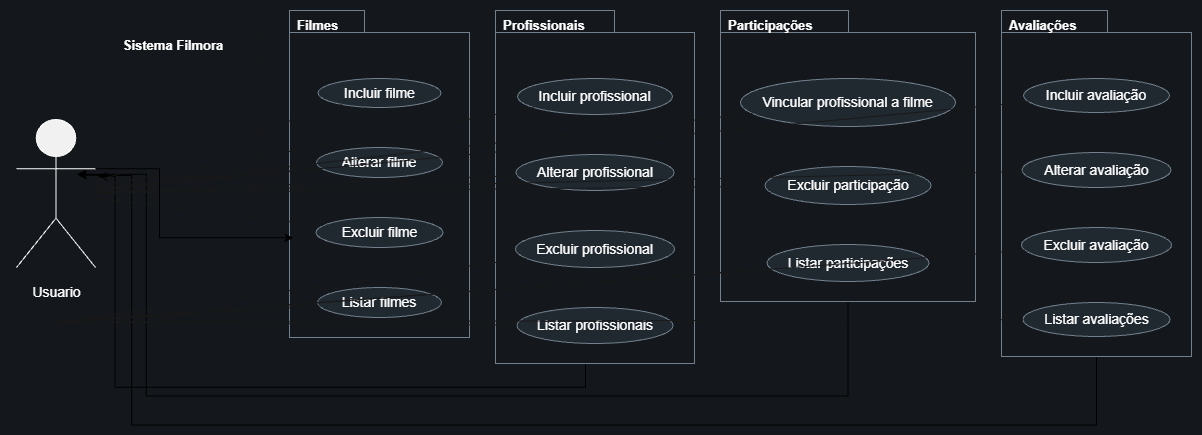

The diagram above was exported from draw.io. Its source (the exported page's mxGraphModel, read from the mxfile embedded in the PNG):
<mxGraphModel dx="1409" dy="1242" grid="0" gridSize="10" guides="1" tooltips="1" connect="1" arrows="1" fold="1" page="0" pageScale="1" pageWidth="827" pageHeight="1169" background="#14181c" math="0" shadow="0">
  <root>
    <mxCell id="0" />
    <mxCell id="1" parent="0" />
    <UserObject label="" plantUmlData="{&#10;  &quot;data&quot;: &quot;@startuml\nleft to right direction\nskinparam backgroundColor #14181c\nskinparam defaultFontColor white\nskinparam usecaseBackgroundColor #202830\nskinparam usecaseBorderColor #71808c\nskinparam actorBorderColor white\nskinparam actorFontColor white\nskinparam packageBorderColor #71808c\n\nactor Usuario\n\nrectangle \&quot;Sistema Filmora\&quot; {\n  package \&quot;Filmes\&quot; {\n    usecase \&quot;Incluir filme\&quot; as F1\n    usecase \&quot;Alterar filme\&quot; as F2\n    usecase \&quot;Excluir filme\&quot; as F3\n    usecase \&quot;Listar filmes\&quot; as F4\n  }\n  package \&quot;Profissionais\&quot; {\n    usecase \&quot;Incluir profissional\&quot; as P1\n    usecase \&quot;Alterar profissional\&quot; as P2\n    usecase \&quot;Excluir profissional\&quot; as P3\n    usecase \&quot;Listar profissionais\&quot; as P4\n  }\n  package \&quot;Participações\&quot; {\n    usecase \&quot;Vincular profissional a filme\&quot; as R1\n    usecase \&quot;Excluir participação\&quot; as R3\n    usecase \&quot;Listar participações\&quot; as R4\n  }\n  package \&quot;Avaliações\&quot; {\n    usecase \&quot;Incluir avaliação\&quot; as A1\n    usecase \&quot;Alterar avaliação\&quot; as A2\n    usecase \&quot;Excluir avaliação\&quot; as A3\n    usecase \&quot;Listar avaliações\&quot; as A4\n  }\n}\nUsuario -- F1\nUsuario -- F2\nUsuario -- F3\nUsuario -- F4\nUsuario -- P1\nUsuario -- P2\nUsuario -- P3\nUsuario -- P4\nUsuario -- R1\nUsuario -- R3\nUsuario -- R4\nUsuario -- A1\nUsuario -- A2\nUsuario -- A3\nUsuario -- A4\n@enduml&quot;,&#10;  &quot;config&quot;: null&#10;}" id="plantuml-1">
      <mxCell connectable="0" parent="1" style="group;transparentBounds=1;editIcon=1;lockedGroup=0;groupPadding=10;" vertex="1">
        <mxGeometry as="geometry" />
      </mxCell>
    </UserObject>
    <UserObject label="Sistema Filmora" plantUmlId="rect_0" plantUmlBaseStyle="swimlane;collapsible=0;startSize=26;fillColor=none;strokeColor=#181818;fontColor=#FFFFFF;fontSize=13;fontStyle=1;whiteSpace=wrap;" plantUmlBaseValue="Sistema Filmora" id="rect_0">
      <mxCell parent="plantuml-1" style="swimlane;collapsible=0;startSize=26;fillColor=none;strokeColor=#181818;fontColor=#FFFFFF;fontSize=13;fontStyle=1;whiteSpace=wrap;" vertex="1">
        <mxGeometry height="144" width="180" x="162" y="30" as="geometry" />
      </mxCell>
    </UserObject>
    <UserObject label="Filmes" plantUmlId="rect_1" plantUmlBaseStyle="shape=folder;tabWidth=75;tabHeight=22;tabPosition=left;html=1;fillColor=none;strokeColor=#71808c;fontColor=#FFFFFF;fontSize=13;fontStyle=1;align=left;verticalAlign=top;spacingLeft=6;spacingTop=1;container=1;collapsible=0;" plantUmlBaseValue="Filmes" id="rect_1">
      <mxCell parent="plantuml-1" style="shape=folder;tabWidth=75;tabHeight=22;tabPosition=left;html=1;fillColor=none;strokeColor=#71808c;fontColor=#FFFFFF;fontSize=13;fontStyle=1;align=left;verticalAlign=top;spacingLeft=6;spacingTop=1;container=1;collapsible=0;" vertex="1">
        <mxGeometry height="327" width="180" x="368" y="8" as="geometry" />
      </mxCell>
    </UserObject>
    <UserObject label="Incluir filme" plantUmlId="uc_2" plantUmlBaseStyle="ellipse;html=1;fillColor=#202830;strokeColor=#71808c;whiteSpace=wrap;fontColor=#FFFFFF;fontSize=14;" plantUmlBaseValue="Incluir filme" id="uc_2">
      <mxCell parent="rect_1" style="ellipse;html=1;fillColor=#202830;strokeColor=#71808c;whiteSpace=wrap;fontColor=#FFFFFF;fontSize=14;" vertex="1">
        <mxGeometry height="29" width="123" x="28.5" y="68" as="geometry" />
      </mxCell>
    </UserObject>
    <UserObject label="Alterar filme" plantUmlId="uc_3" plantUmlBaseStyle="ellipse;html=1;fillColor=#202830;strokeColor=#71808c;whiteSpace=wrap;fontColor=#FFFFFF;fontSize=14;" plantUmlBaseValue="Alterar filme" id="uc_3">
      <mxCell parent="rect_1" style="ellipse;html=1;fillColor=#202830;strokeColor=#71808c;whiteSpace=wrap;fontColor=#FFFFFF;fontSize=14;" vertex="1">
        <mxGeometry height="30" width="126" x="27" y="137" as="geometry" />
      </mxCell>
    </UserObject>
    <UserObject label="Excluir filme" plantUmlId="uc_4" plantUmlBaseStyle="ellipse;html=1;fillColor=#202830;strokeColor=#71808c;whiteSpace=wrap;fontColor=#FFFFFF;fontSize=14;" plantUmlBaseValue="Excluir filme" id="uc_4">
      <mxCell parent="rect_1" style="ellipse;html=1;fillColor=#202830;strokeColor=#71808c;whiteSpace=wrap;fontColor=#FFFFFF;fontSize=14;" vertex="1">
        <mxGeometry height="30" width="127" x="26.5" y="207" as="geometry" />
      </mxCell>
    </UserObject>
    <UserObject label="Listar filmes" plantUmlId="uc_5" plantUmlBaseStyle="ellipse;html=1;fillColor=#202830;strokeColor=#71808c;whiteSpace=wrap;fontColor=#FFFFFF;fontSize=14;" plantUmlBaseValue="Listar filmes" id="uc_5">
      <mxCell parent="rect_1" style="ellipse;html=1;fillColor=#202830;strokeColor=#71808c;whiteSpace=wrap;fontColor=#FFFFFF;fontSize=14;" vertex="1">
        <mxGeometry height="30" width="124" x="28" y="277" as="geometry" />
      </mxCell>
    </UserObject>
    <mxCell id="Lgauk3Kw-pTdRhn1RIIn-2" edge="1" parent="plantuml-1" source="rect_6" style="edgeStyle=orthogonalEdgeStyle;rounded=0;orthogonalLoop=1;jettySize=auto;html=1;exitX=0.5;exitY=1;exitDx=0;exitDy=0;exitPerimeter=0;defaultLabelBackgroundColor=page;labelPadding=0 4;strokeColor=light-dark(#000000,#000000);">
      <mxGeometry relative="1" x="0.0449" as="geometry">
        <Array as="points">
          <mxPoint x="663.9" y="361" />
          <mxPoint x="663.9" y="384.7" />
          <mxPoint x="193.5" y="384.7" />
          <mxPoint x="193.5" y="174" />
        </Array>
        <mxPoint x="176.74" y="174" as="targetPoint" />
      </mxGeometry>
    </mxCell>
    <UserObject label="Profissionais" plantUmlId="rect_6" plantUmlBaseStyle="shape=folder;tabWidth=119;tabHeight=22;tabPosition=left;html=1;fillColor=none;strokeColor=#71808c;fontColor=#FFFFFF;fontSize=13;fontStyle=1;align=left;verticalAlign=top;spacingLeft=6;spacingTop=1;container=1;collapsible=0;" plantUmlBaseValue="Profissionais" id="rect_6">
      <mxCell parent="plantuml-1" style="shape=folder;tabWidth=119;tabHeight=22;tabPosition=left;html=1;fillColor=none;strokeColor=#71808c;fontColor=#FFFFFF;fontSize=13;fontStyle=1;align=left;verticalAlign=top;spacingLeft=6;spacingTop=1;container=1;collapsible=0;" vertex="1">
        <mxGeometry height="353" width="199" x="574" y="8" as="geometry" />
      </mxCell>
    </UserObject>
    <UserObject label="Incluir profissional" plantUmlId="uc_7" plantUmlBaseStyle="ellipse;html=1;fillColor=#202830;strokeColor=#71808c;whiteSpace=wrap;fontColor=#FFFFFF;fontSize=14;" plantUmlBaseValue="Incluir profissional" id="uc_7">
      <mxCell parent="rect_6" style="ellipse;html=1;fillColor=#202830;strokeColor=#71808c;whiteSpace=wrap;fontColor=#FFFFFF;fontSize=14;" vertex="1">
        <mxGeometry height="36" width="155" x="22" y="68" as="geometry" />
      </mxCell>
    </UserObject>
    <UserObject label="Alterar profissional" plantUmlId="uc_8" plantUmlBaseStyle="ellipse;html=1;fillColor=#202830;strokeColor=#71808c;whiteSpace=wrap;fontColor=#FFFFFF;fontSize=14;" plantUmlBaseValue="Alterar profissional" id="uc_8">
      <mxCell parent="rect_6" style="ellipse;html=1;fillColor=#202830;strokeColor=#71808c;whiteSpace=wrap;fontColor=#FFFFFF;fontSize=14;" vertex="1">
        <mxGeometry height="36" width="158" x="20.5" y="144" as="geometry" />
      </mxCell>
    </UserObject>
    <UserObject label="Excluir profissional" plantUmlId="uc_9" plantUmlBaseStyle="ellipse;html=1;fillColor=#202830;strokeColor=#71808c;whiteSpace=wrap;fontColor=#FFFFFF;fontSize=14;" plantUmlBaseValue="Excluir profissional" id="uc_9">
      <mxCell parent="rect_6" style="ellipse;html=1;fillColor=#202830;strokeColor=#71808c;whiteSpace=wrap;fontColor=#FFFFFF;fontSize=14;" vertex="1">
        <mxGeometry height="37" width="159" x="20" y="220" as="geometry" />
      </mxCell>
    </UserObject>
    <UserObject label="Listar profissionais" plantUmlId="uc_10" plantUmlBaseStyle="ellipse;html=1;fillColor=#202830;strokeColor=#71808c;whiteSpace=wrap;fontColor=#FFFFFF;fontSize=14;" plantUmlBaseValue="Listar profissionais" id="uc_10">
      <mxCell parent="rect_6" style="ellipse;html=1;fillColor=#202830;strokeColor=#71808c;whiteSpace=wrap;fontColor=#FFFFFF;fontSize=14;" vertex="1">
        <mxGeometry height="36" width="156" x="21.5" y="297" as="geometry" />
      </mxCell>
    </UserObject>
    <mxCell id="Lgauk3Kw-pTdRhn1RIIn-3" edge="1" parent="plantuml-1" source="rect_11" style="edgeStyle=orthogonalEdgeStyle;rounded=0;orthogonalLoop=1;jettySize=auto;html=1;exitX=0.5;exitY=1;exitDx=0;exitDy=0;exitPerimeter=0;defaultLabelBackgroundColor=page;labelPadding=0 4;strokeColor=light-dark(#000000,#000000);">
      <mxGeometry relative="1" x="-0.0009" as="geometry">
        <Array as="points">
          <mxPoint x="926.5" y="393.6" />
          <mxPoint x="224.7" y="393.6" />
          <mxPoint x="224.7" y="171.7" />
        </Array>
        <mxPoint x="155.55553580021524" y="171.73676908188986" as="targetPoint" />
      </mxGeometry>
    </mxCell>
    <UserObject label="Participações" plantUmlId="rect_11" plantUmlBaseStyle="shape=folder;tabWidth=128;tabHeight=22;tabPosition=left;html=1;fillColor=none;strokeColor=#71808c;fontColor=#FFFFFF;fontSize=13;fontStyle=1;align=left;verticalAlign=top;spacingLeft=6;spacingTop=1;container=1;collapsible=0;" plantUmlBaseValue="Participações" id="rect_11">
      <mxCell parent="plantuml-1" style="shape=folder;tabWidth=128;tabHeight=22;tabPosition=left;html=1;fillColor=none;strokeColor=#71808c;fontColor=#FFFFFF;fontSize=13;fontStyle=1;align=left;verticalAlign=top;spacingLeft=6;spacingTop=1;container=1;collapsible=0;" vertex="1">
        <mxGeometry height="291" width="255" x="799" y="8" as="geometry" />
      </mxCell>
    </UserObject>
    <UserObject label="Vincular profissional a filme" plantUmlId="uc_12" plantUmlBaseStyle="ellipse;html=1;fillColor=#202830;strokeColor=#71808c;whiteSpace=wrap;fontColor=#FFFFFF;fontSize=14;" plantUmlBaseValue="Vincular profissional a filme" id="uc_12">
      <mxCell parent="rect_11" style="ellipse;html=1;fillColor=#202830;strokeColor=#71808c;whiteSpace=wrap;fontColor=#FFFFFF;fontSize=14;" vertex="1">
        <mxGeometry height="48" width="215" x="20" y="68" as="geometry" />
      </mxCell>
    </UserObject>
    <UserObject label="Excluir participação" plantUmlId="uc_13" plantUmlBaseStyle="ellipse;html=1;fillColor=#202830;strokeColor=#71808c;whiteSpace=wrap;fontColor=#FFFFFF;fontSize=14;" plantUmlBaseValue="Excluir participação" id="uc_13">
      <mxCell parent="rect_11" style="ellipse;html=1;fillColor=#202830;strokeColor=#71808c;whiteSpace=wrap;fontColor=#FFFFFF;fontSize=14;" vertex="1">
        <mxGeometry height="38" width="166" x="44.5" y="156" as="geometry" />
      </mxCell>
    </UserObject>
    <UserObject label="Listar participações" plantUmlId="uc_14" plantUmlBaseStyle="ellipse;html=1;fillColor=#202830;strokeColor=#71808c;whiteSpace=wrap;fontColor=#FFFFFF;fontSize=14;" plantUmlBaseValue="Listar participações" id="uc_14">
      <mxCell parent="rect_11" style="ellipse;html=1;fillColor=#202830;strokeColor=#71808c;whiteSpace=wrap;fontColor=#FFFFFF;fontSize=14;" vertex="1">
        <mxGeometry height="37" width="162" x="46.5" y="234" as="geometry" />
      </mxCell>
    </UserObject>
    <mxCell id="Lgauk3Kw-pTdRhn1RIIn-4" edge="1" parent="plantuml-1" source="rect_15" style="edgeStyle=orthogonalEdgeStyle;rounded=0;orthogonalLoop=1;jettySize=auto;html=1;exitX=0.5;exitY=1;exitDx=0;exitDy=0;exitPerimeter=0;defaultLabelBackgroundColor=page;labelPadding=0 4;strokeColor=light-dark(#000000,#000000);">
      <mxGeometry relative="1" x="0.0731" as="geometry">
        <Array as="points">
          <mxPoint x="1175" y="422.6" />
          <mxPoint x="210.2" y="422.6" />
          <mxPoint x="210.2" y="172.9" />
        </Array>
        <mxPoint x="156.67035619763374" y="172.85154525093412" as="targetPoint" />
      </mxGeometry>
    </mxCell>
    <UserObject label="Avaliações" plantUmlId="rect_15" plantUmlBaseStyle="shape=folder;tabWidth=106;tabHeight=22;tabPosition=left;html=1;fillColor=none;strokeColor=#71808c;fontColor=#FFFFFF;fontSize=13;fontStyle=1;align=left;verticalAlign=top;spacingLeft=6;spacingTop=1;container=1;collapsible=0;" plantUmlBaseValue="Avaliações" id="rect_15">
      <mxCell parent="plantuml-1" style="shape=folder;tabWidth=106;tabHeight=22;tabPosition=left;html=1;fillColor=none;strokeColor=#71808c;fontColor=#FFFFFF;fontSize=13;fontStyle=1;align=left;verticalAlign=top;spacingLeft=6;spacingTop=1;container=1;collapsible=0;" vertex="1">
        <mxGeometry height="346" width="190" x="1080" y="8" as="geometry" />
      </mxCell>
    </UserObject>
    <UserObject label="Incluir avaliação" plantUmlId="uc_16" plantUmlBaseStyle="ellipse;html=1;fillColor=#202830;strokeColor=#71808c;whiteSpace=wrap;fontColor=#FFFFFF;fontSize=14;" plantUmlBaseValue="Incluir avaliação" id="uc_16">
      <mxCell parent="rect_15" style="ellipse;html=1;fillColor=#202830;strokeColor=#71808c;whiteSpace=wrap;fontColor=#FFFFFF;fontSize=14;" vertex="1">
        <mxGeometry height="34" width="146" x="22" y="68" as="geometry" />
      </mxCell>
    </UserObject>
    <UserObject label="Alterar avaliação" plantUmlId="uc_17" plantUmlBaseStyle="ellipse;html=1;fillColor=#202830;strokeColor=#71808c;whiteSpace=wrap;fontColor=#FFFFFF;fontSize=14;" plantUmlBaseValue="Alterar avaliação" id="uc_17">
      <mxCell parent="rect_15" style="ellipse;html=1;fillColor=#202830;strokeColor=#71808c;whiteSpace=wrap;fontColor=#FFFFFF;fontSize=14;" vertex="1">
        <mxGeometry height="35" width="149" x="20.5" y="142" as="geometry" />
      </mxCell>
    </UserObject>
    <UserObject label="Excluir avaliação" plantUmlId="uc_18" plantUmlBaseStyle="ellipse;html=1;fillColor=#202830;strokeColor=#71808c;whiteSpace=wrap;fontColor=#FFFFFF;fontSize=14;" plantUmlBaseValue="Excluir avaliação" id="uc_18">
      <mxCell parent="rect_15" style="ellipse;html=1;fillColor=#202830;strokeColor=#71808c;whiteSpace=wrap;fontColor=#FFFFFF;fontSize=14;" vertex="1">
        <mxGeometry height="35" width="150" x="20" y="217" as="geometry" />
      </mxCell>
    </UserObject>
    <UserObject label="Listar avaliações" plantUmlId="uc_19" plantUmlBaseStyle="ellipse;html=1;fillColor=#202830;strokeColor=#71808c;whiteSpace=wrap;fontColor=#FFFFFF;fontSize=14;" plantUmlBaseValue="Listar avaliações" id="uc_19">
      <mxCell parent="rect_15" style="ellipse;html=1;fillColor=#202830;strokeColor=#71808c;whiteSpace=wrap;fontColor=#FFFFFF;fontSize=14;" vertex="1">
        <mxGeometry height="34" width="147" x="21.5" y="292" as="geometry" />
      </mxCell>
    </UserObject>
    <UserObject label="" plantUmlId="actor_20" plantUmlBaseStyle="shape=umlActor;html=1;fillColor=#F1F1F1;strokeColor=#FFFFFF;fontColor=#FFFFFF;fontSize=14;" plantUmlBaseValue="" id="actor_20">
      <mxCell parent="plantuml-1" style="shape=umlActor;html=1;fillColor=#F1F1F1;strokeColor=#FFFFFF;fontColor=#FFFFFF;fontSize=14;" vertex="1">
        <mxGeometry height="148" width="79" x="95" y="117" as="geometry" />
      </mxCell>
    </UserObject>
    <UserObject label="Usuario" plantUmlId="actorlbl_21" plantUmlBaseStyle="text;html=1;align=center;verticalAlign=middle;spacingBottom=1;fontColor=#FFFFFF;fontSize=14;part=1;" plantUmlBaseValue="Usuario" id="actorlbl_21">
      <mxCell parent="actor_20" style="text;html=1;align=center;verticalAlign=middle;spacingBottom=1;fontColor=#FFFFFF;fontSize=14;part=1;" vertex="1">
        <mxGeometry height="41.93333333333333" width="112.575" x="-16.7875" y="152.93333333333334" as="geometry" />
      </mxCell>
    </UserObject>
    <UserObject label="" plantUmlId="rel_22" plantUmlBaseStyle="endArrow=none;strokeColor=#181818;fontColor=#FFFFFF;fontSize=13;edgeStyle=none;rounded=0;html=1;curved=0;endSize=6;sourcePerimeterSpacing=0;targetPerimeterSpacing=0;" plantUmlBaseValue="" id="rel_22">
      <mxCell edge="1" parent="plantuml-1" source="actor_20" style="endArrow=none;strokeColor=#181818;fontColor=#FFFFFF;fontSize=13;edgeStyle=none;rounded=0;html=1;curved=0;endSize=6;sourcePerimeterSpacing=0;targetPerimeterSpacing=0;" target="uc_2">
        <mxGeometry relative="1" as="geometry" />
      </mxCell>
    </UserObject>
    <UserObject label="" plantUmlId="rel_23" plantUmlBaseStyle="endArrow=none;strokeColor=#181818;fontColor=#FFFFFF;fontSize=13;edgeStyle=none;rounded=0;html=1;curved=0;endSize=6;sourcePerimeterSpacing=0;targetPerimeterSpacing=0;" plantUmlBaseValue="" id="rel_23">
      <mxCell edge="1" parent="plantuml-1" source="actor_20" style="endArrow=none;strokeColor=#181818;fontColor=#FFFFFF;fontSize=13;edgeStyle=none;rounded=0;html=1;curved=0;endSize=6;sourcePerimeterSpacing=0;targetPerimeterSpacing=0;" target="uc_3">
        <mxGeometry relative="1" as="geometry" />
      </mxCell>
    </UserObject>
    <UserObject label="" plantUmlId="rel_24" plantUmlBaseStyle="endArrow=none;strokeColor=#181818;fontColor=#FFFFFF;fontSize=13;edgeStyle=none;rounded=0;html=1;curved=0;endSize=6;sourcePerimeterSpacing=0;targetPerimeterSpacing=0;" plantUmlBaseValue="" id="rel_24">
      <mxCell edge="1" parent="plantuml-1" source="actor_20" style="endArrow=none;strokeColor=#181818;fontColor=#FFFFFF;fontSize=13;edgeStyle=none;rounded=0;html=1;curved=0;endSize=6;sourcePerimeterSpacing=0;targetPerimeterSpacing=0;" target="uc_4">
        <mxGeometry relative="1" as="geometry" />
      </mxCell>
    </UserObject>
    <UserObject label="" plantUmlId="rel_25" plantUmlBaseStyle="endArrow=none;strokeColor=#181818;fontColor=#FFFFFF;fontSize=13;edgeStyle=none;rounded=0;html=1;exitX=0.5;exitY=1.37;exitPerimeter=0;curved=0;endSize=6;sourcePerimeterSpacing=0;targetPerimeterSpacing=0;" plantUmlBaseValue="" id="rel_25">
      <mxCell edge="1" parent="plantuml-1" source="actor_20" style="endArrow=none;strokeColor=#181818;fontColor=#FFFFFF;fontSize=13;edgeStyle=none;rounded=0;html=1;exitX=0.5;exitY=1.37;exitPerimeter=0;curved=0;endSize=6;sourcePerimeterSpacing=0;targetPerimeterSpacing=0;" target="uc_5">
        <mxGeometry relative="1" as="geometry" />
      </mxCell>
    </UserObject>
    <UserObject label="" plantUmlId="rel_26" plantUmlBaseStyle="endArrow=none;strokeColor=#181818;fontColor=#FFFFFF;fontSize=13;edgeStyle=none;rounded=0;html=1;curved=0;endSize=6;sourcePerimeterSpacing=0;targetPerimeterSpacing=0;" plantUmlBaseValue="" id="rel_26">
      <mxCell edge="1" parent="plantuml-1" source="actor_20" style="endArrow=none;strokeColor=#181818;fontColor=#FFFFFF;fontSize=13;edgeStyle=none;rounded=0;html=1;curved=0;endSize=6;sourcePerimeterSpacing=0;targetPerimeterSpacing=0;" target="uc_7">
        <mxGeometry relative="1" as="geometry" />
      </mxCell>
    </UserObject>
    <UserObject label="" plantUmlId="rel_27" plantUmlBaseStyle="endArrow=none;strokeColor=#181818;fontColor=#FFFFFF;fontSize=13;edgeStyle=none;rounded=0;html=1;curved=0;endSize=6;sourcePerimeterSpacing=0;targetPerimeterSpacing=0;" plantUmlBaseValue="" id="rel_27">
      <mxCell edge="1" parent="plantuml-1" source="actor_20" style="endArrow=none;strokeColor=#181818;fontColor=#FFFFFF;fontSize=13;edgeStyle=none;rounded=0;html=1;curved=0;endSize=6;sourcePerimeterSpacing=0;targetPerimeterSpacing=0;" target="uc_8">
        <mxGeometry relative="1" as="geometry" />
      </mxCell>
    </UserObject>
    <UserObject label="" plantUmlId="rel_28" plantUmlBaseStyle="endArrow=none;strokeColor=#181818;fontColor=#FFFFFF;fontSize=13;edgeStyle=none;rounded=0;html=1;exitX=0.5;exitY=1.37;exitPerimeter=0;curved=0;endSize=6;sourcePerimeterSpacing=0;targetPerimeterSpacing=0;" plantUmlBaseValue="" id="rel_28">
      <mxCell edge="1" parent="plantuml-1" source="actor_20" style="endArrow=none;strokeColor=#181818;fontColor=#FFFFFF;fontSize=13;edgeStyle=none;rounded=0;html=1;exitX=0.5;exitY=1.37;exitPerimeter=0;curved=0;endSize=6;sourcePerimeterSpacing=0;targetPerimeterSpacing=0;" target="uc_9">
        <mxGeometry relative="1" as="geometry" />
      </mxCell>
    </UserObject>
    <UserObject label="" plantUmlId="rel_29" plantUmlBaseStyle="endArrow=none;strokeColor=#181818;fontColor=#FFFFFF;fontSize=13;edgeStyle=none;rounded=0;html=1;exitX=0.5;exitY=1.37;exitPerimeter=0;curved=0;endSize=6;sourcePerimeterSpacing=0;targetPerimeterSpacing=0;" plantUmlBaseValue="" id="rel_29">
      <mxCell edge="1" parent="plantuml-1" source="actor_20" style="endArrow=none;strokeColor=#181818;fontColor=#FFFFFF;fontSize=13;edgeStyle=none;rounded=0;html=1;exitX=0.5;exitY=1.37;exitPerimeter=0;curved=0;endSize=6;sourcePerimeterSpacing=0;targetPerimeterSpacing=0;" target="uc_10">
        <mxGeometry relative="1" as="geometry" />
      </mxCell>
    </UserObject>
    <UserObject label="" plantUmlId="rel_30" plantUmlBaseStyle="endArrow=none;strokeColor=#181818;fontColor=#FFFFFF;fontSize=13;edgeStyle=none;rounded=0;html=1;curved=0;endSize=6;sourcePerimeterSpacing=0;targetPerimeterSpacing=0;" plantUmlBaseValue="" id="rel_30">
      <mxCell edge="1" parent="plantuml-1" source="actor_20" style="endArrow=none;strokeColor=#181818;fontColor=#FFFFFF;fontSize=13;edgeStyle=none;rounded=0;html=1;curved=0;endSize=6;sourcePerimeterSpacing=0;targetPerimeterSpacing=0;" target="uc_12">
        <mxGeometry relative="1" as="geometry" />
      </mxCell>
    </UserObject>
    <UserObject label="" plantUmlId="rel_31" plantUmlBaseStyle="endArrow=none;strokeColor=#181818;fontColor=#FFFFFF;fontSize=13;edgeStyle=none;rounded=0;html=1;curved=0;endSize=6;sourcePerimeterSpacing=0;targetPerimeterSpacing=0;" plantUmlBaseValue="" id="rel_31">
      <mxCell edge="1" parent="plantuml-1" source="actor_20" style="endArrow=none;strokeColor=#181818;fontColor=#FFFFFF;fontSize=13;edgeStyle=none;rounded=0;html=1;curved=0;endSize=6;sourcePerimeterSpacing=0;targetPerimeterSpacing=0;" target="uc_13">
        <mxGeometry relative="1" as="geometry" />
      </mxCell>
    </UserObject>
    <UserObject label="" plantUmlId="rel_32" plantUmlBaseStyle="endArrow=none;strokeColor=#181818;fontColor=#FFFFFF;fontSize=13;edgeStyle=none;rounded=0;html=1;exitX=0.5;exitY=1.37;exitPerimeter=0;curved=0;endSize=6;sourcePerimeterSpacing=0;targetPerimeterSpacing=0;" plantUmlBaseValue="" id="rel_32">
      <mxCell edge="1" parent="plantuml-1" source="actor_20" style="endArrow=none;strokeColor=#181818;fontColor=#FFFFFF;fontSize=13;edgeStyle=none;rounded=0;html=1;exitX=0.5;exitY=1.37;exitPerimeter=0;curved=0;endSize=6;sourcePerimeterSpacing=0;targetPerimeterSpacing=0;" target="uc_14">
        <mxGeometry relative="1" as="geometry" />
      </mxCell>
    </UserObject>
    <UserObject label="" plantUmlId="rel_33" plantUmlBaseStyle="endArrow=none;strokeColor=#181818;fontColor=#FFFFFF;fontSize=13;edgeStyle=none;rounded=0;html=1;curved=0;endSize=6;sourcePerimeterSpacing=0;targetPerimeterSpacing=0;" plantUmlBaseValue="" id="rel_33">
      <mxCell edge="1" parent="plantuml-1" source="actor_20" style="endArrow=none;strokeColor=#181818;fontColor=#FFFFFF;fontSize=13;edgeStyle=none;rounded=0;html=1;curved=0;endSize=6;sourcePerimeterSpacing=0;targetPerimeterSpacing=0;" target="uc_16">
        <mxGeometry relative="1" as="geometry" />
      </mxCell>
    </UserObject>
    <UserObject label="" plantUmlId="rel_34" plantUmlBaseStyle="endArrow=none;strokeColor=#181818;fontColor=#FFFFFF;fontSize=13;edgeStyle=none;rounded=0;html=1;curved=0;endSize=6;sourcePerimeterSpacing=0;targetPerimeterSpacing=0;" plantUmlBaseValue="" id="rel_34">
      <mxCell edge="1" parent="plantuml-1" source="actor_20" style="endArrow=none;strokeColor=#181818;fontColor=#FFFFFF;fontSize=13;edgeStyle=none;rounded=0;html=1;curved=0;endSize=6;sourcePerimeterSpacing=0;targetPerimeterSpacing=0;" target="uc_17">
        <mxGeometry relative="1" as="geometry" />
      </mxCell>
    </UserObject>
    <UserObject label="" plantUmlId="rel_35" plantUmlBaseStyle="endArrow=none;strokeColor=#181818;fontColor=#FFFFFF;fontSize=13;edgeStyle=none;rounded=0;html=1;exitX=0.5;exitY=1.37;exitPerimeter=0;curved=0;endSize=6;sourcePerimeterSpacing=0;targetPerimeterSpacing=0;" plantUmlBaseValue="" id="rel_35">
      <mxCell edge="1" parent="plantuml-1" source="actor_20" style="endArrow=none;strokeColor=#181818;fontColor=#FFFFFF;fontSize=13;edgeStyle=none;rounded=0;html=1;exitX=0.5;exitY=1.37;exitPerimeter=0;curved=0;endSize=6;sourcePerimeterSpacing=0;targetPerimeterSpacing=0;" target="uc_18">
        <mxGeometry relative="1" as="geometry" />
      </mxCell>
    </UserObject>
    <UserObject label="" plantUmlId="rel_36" plantUmlBaseStyle="endArrow=none;strokeColor=#181818;fontColor=#FFFFFF;fontSize=13;edgeStyle=none;rounded=0;html=1;exitX=0.5;exitY=1.37;exitPerimeter=0;curved=0;endSize=6;sourcePerimeterSpacing=0;targetPerimeterSpacing=0;" plantUmlBaseValue="" id="rel_36">
      <mxCell edge="1" parent="plantuml-1" source="actor_20" style="endArrow=none;strokeColor=#181818;fontColor=#FFFFFF;fontSize=13;edgeStyle=none;rounded=0;html=1;exitX=0.5;exitY=1.37;exitPerimeter=0;curved=0;endSize=6;sourcePerimeterSpacing=0;targetPerimeterSpacing=0;" target="uc_19">
        <mxGeometry relative="1" as="geometry" />
      </mxCell>
    </UserObject>
    <mxCell id="Lgauk3Kw-pTdRhn1RIIn-1" edge="1" parent="plantuml-1" source="actor_20" style="edgeStyle=orthogonalEdgeStyle;rounded=0;orthogonalLoop=1;jettySize=auto;html=1;exitX=1;exitY=0.3333333333333333;exitDx=0;exitDy=0;entryX=0.021;entryY=0.695;entryDx=0;entryDy=0;entryPerimeter=0;defaultLabelBackgroundColor=page;labelPadding=0 4;exitPerimeter=0;strokeColor=light-dark(#000000,#000000);" target="rect_1">
      <mxGeometry relative="1" as="geometry">
        <Array as="points">
          <mxPoint x="238.1" y="166.3" />
          <mxPoint x="238.1" y="235.3" />
        </Array>
      </mxGeometry>
    </mxCell>
  </root>
</mxGraphModel>